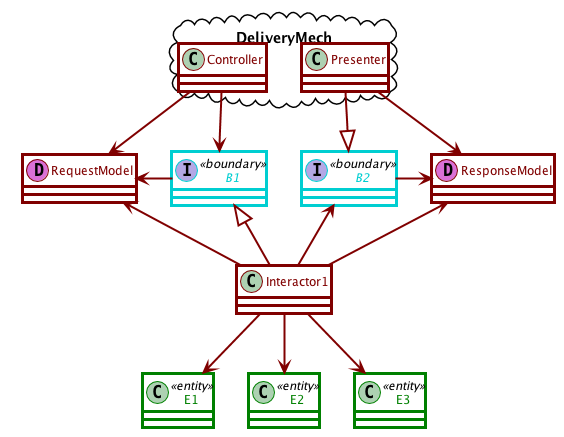

The diagram above was rendered by PlantUML. Its source (embedded in the PNG):
@startuml

skinparam shadowing false

skinparam class {
  BackgroundColor White
  BorderThickness 3
  ArrowThickness 2
  ArrowColor Maroon
  BorderColor Maroon
  FontColor Maroon
  BorderColor<<boundary>> DarkTurquoise
  FontColor<<boundary>> DarkTurquoise
  BorderColor<<entity>> Green
  FontColor<<entity>> Green
}

together {
class RequestModel << (D,orchid) >>
class ResponseModel << (D,orchid) >>
Interface B1 <<boundary>>
Interface B2 <<boundary>>
}

together {
class Interactor1
}

together {
class E1 <<entity>>
class E2 <<entity>>
class E3 <<entity>>
}

package DeliveryMech <<Cloud>> {
    class Controller
    class Presenter
}


Controller --> B1
Presenter --|> B2
Interactor1 -up-|> B1
B2 <-- Interactor1
Interactor1 --> E1
Interactor1 --> E2
Interactor1 --> E3
RequestModel <- B1
B2 -> ResponseModel
Presenter --> ResponseModel
Interactor1 -up-> ResponseModel
Interactor1 -up-> RequestModel
Controller --> RequestModel

B1 -[hidden]> B2
E1 -[hidden]> E2
E2 -[hidden]> E3
Controller -[hidden]>Presenter

@enduml